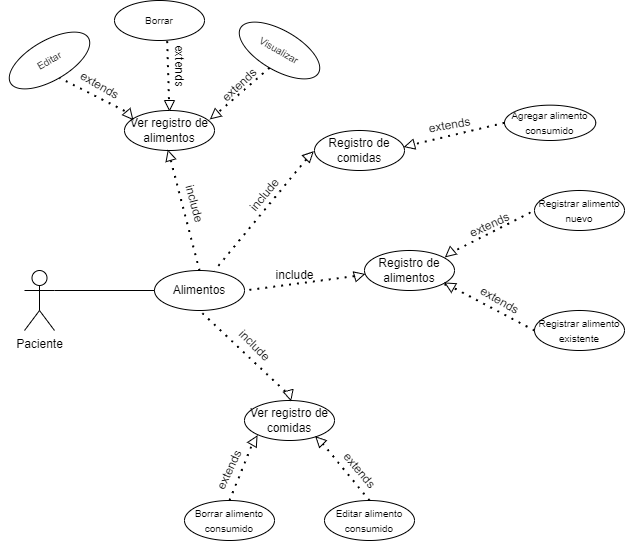

The diagram above was exported from draw.io. Its source (the exported page's mxGraphModel, read from the mxfile embedded in the PNG):
<mxGraphModel dx="955" dy="542" grid="1" gridSize="10" guides="1" tooltips="1" connect="1" arrows="1" fold="1" page="1" pageScale="1" pageWidth="827" pageHeight="1169" math="0" shadow="0">
  <root>
    <mxCell id="0" />
    <mxCell id="1" parent="0" />
    <mxCell id="tjU6HqKxDQxcSiZQ_PeT-1" value="Paciente" style="shape=umlActor;verticalLabelPosition=bottom;verticalAlign=top;html=1;outlineConnect=0;" vertex="1" parent="1">
      <mxGeometry x="60" y="370" width="30" height="60" as="geometry" />
    </mxCell>
    <mxCell id="tjU6HqKxDQxcSiZQ_PeT-3" value="Alimentos" style="ellipse;whiteSpace=wrap;html=1;" vertex="1" parent="1">
      <mxGeometry x="190" y="370" width="90" height="40" as="geometry" />
    </mxCell>
    <mxCell id="tjU6HqKxDQxcSiZQ_PeT-5" value="" style="endArrow=none;html=1;rounded=0;entryX=0;entryY=0.5;entryDx=0;entryDy=0;exitX=1;exitY=0.3333333333333333;exitDx=0;exitDy=0;exitPerimeter=0;" edge="1" parent="1" source="tjU6HqKxDQxcSiZQ_PeT-1" target="tjU6HqKxDQxcSiZQ_PeT-3">
      <mxGeometry width="50" height="50" relative="1" as="geometry">
        <mxPoint x="100" y="440" as="sourcePoint" />
        <mxPoint x="160" y="280" as="targetPoint" />
      </mxGeometry>
    </mxCell>
    <mxCell id="tjU6HqKxDQxcSiZQ_PeT-6" value="Registro de alimentos" style="ellipse;whiteSpace=wrap;html=1;" vertex="1" parent="1">
      <mxGeometry x="400" y="350" width="90" height="40" as="geometry" />
    </mxCell>
    <mxCell id="tjU6HqKxDQxcSiZQ_PeT-7" value="Registro de comidas" style="ellipse;whiteSpace=wrap;html=1;" vertex="1" parent="1">
      <mxGeometry x="350" y="230" width="90" height="40" as="geometry" />
    </mxCell>
    <mxCell id="tjU6HqKxDQxcSiZQ_PeT-8" value="Ver registro de comidas" style="ellipse;whiteSpace=wrap;html=1;" vertex="1" parent="1">
      <mxGeometry x="280" y="500" width="90" height="40" as="geometry" />
    </mxCell>
    <mxCell id="tjU6HqKxDQxcSiZQ_PeT-10" value="Ver registro de alimentos" style="ellipse;whiteSpace=wrap;html=1;" vertex="1" parent="1">
      <mxGeometry x="160" y="210" width="90" height="40" as="geometry" />
    </mxCell>
    <mxCell id="tjU6HqKxDQxcSiZQ_PeT-12" value="" style="endArrow=none;dashed=1;html=1;dashPattern=1 3;strokeWidth=2;rounded=0;entryX=0.5;entryY=0;entryDx=0;entryDy=0;" edge="1" parent="1" source="tjU6HqKxDQxcSiZQ_PeT-16" target="tjU6HqKxDQxcSiZQ_PeT-3">
      <mxGeometry width="50" height="50" relative="1" as="geometry">
        <mxPoint x="210" y="260" as="sourcePoint" />
        <mxPoint x="210" y="470" as="targetPoint" />
      </mxGeometry>
    </mxCell>
    <mxCell id="tjU6HqKxDQxcSiZQ_PeT-16" value="" style="triangle;whiteSpace=wrap;html=1;rotation=-106;" vertex="1" parent="1">
      <mxGeometry x="200" y="250" width="10" height="10" as="geometry" />
    </mxCell>
    <mxCell id="tjU6HqKxDQxcSiZQ_PeT-19" value="" style="endArrow=none;dashed=1;html=1;dashPattern=1 3;strokeWidth=2;rounded=0;entryX=0.667;entryY=0;entryDx=0;entryDy=0;entryPerimeter=0;" edge="1" parent="1" source="tjU6HqKxDQxcSiZQ_PeT-20" target="tjU6HqKxDQxcSiZQ_PeT-3">
      <mxGeometry width="50" height="50" relative="1" as="geometry">
        <mxPoint x="220" y="270" as="sourcePoint" />
        <mxPoint x="245" y="380" as="targetPoint" />
      </mxGeometry>
    </mxCell>
    <mxCell id="tjU6HqKxDQxcSiZQ_PeT-20" value="" style="triangle;whiteSpace=wrap;html=1;rotation=-45;" vertex="1" parent="1">
      <mxGeometry x="340" y="250" width="10" height="10" as="geometry" />
    </mxCell>
    <mxCell id="tjU6HqKxDQxcSiZQ_PeT-24" value="" style="endArrow=none;dashed=1;html=1;dashPattern=1 3;strokeWidth=2;rounded=0;entryX=1;entryY=0.5;entryDx=0;entryDy=0;" edge="1" parent="1" source="tjU6HqKxDQxcSiZQ_PeT-25" target="tjU6HqKxDQxcSiZQ_PeT-3">
      <mxGeometry width="50" height="50" relative="1" as="geometry">
        <mxPoint x="337.5" y="340" as="sourcePoint" />
        <mxPoint x="362.5" y="450" as="targetPoint" />
      </mxGeometry>
    </mxCell>
    <mxCell id="tjU6HqKxDQxcSiZQ_PeT-25" value="" style="triangle;whiteSpace=wrap;html=1;rotation=-15;" vertex="1" parent="1">
      <mxGeometry x="390" y="370" width="10" height="10" as="geometry" />
    </mxCell>
    <mxCell id="tjU6HqKxDQxcSiZQ_PeT-30" value="" style="endArrow=none;dashed=1;html=1;dashPattern=1 3;strokeWidth=2;rounded=0;entryX=0.5;entryY=1;entryDx=0;entryDy=0;" edge="1" parent="1" source="tjU6HqKxDQxcSiZQ_PeT-31" target="tjU6HqKxDQxcSiZQ_PeT-3">
      <mxGeometry width="50" height="50" relative="1" as="geometry">
        <mxPoint x="255" y="440" as="sourcePoint" />
        <mxPoint x="280" y="550" as="targetPoint" />
      </mxGeometry>
    </mxCell>
    <mxCell id="tjU6HqKxDQxcSiZQ_PeT-31" value="" style="triangle;whiteSpace=wrap;html=1;rotation=75;" vertex="1" parent="1">
      <mxGeometry x="320" y="490" width="10" height="10" as="geometry" />
    </mxCell>
    <mxCell id="tjU6HqKxDQxcSiZQ_PeT-34" value="include" style="text;html=1;align=center;verticalAlign=middle;resizable=0;points=[];autosize=1;strokeColor=none;fillColor=none;rotation=75;" vertex="1" parent="1">
      <mxGeometry x="200" y="288" width="60" height="30" as="geometry" />
    </mxCell>
    <mxCell id="tjU6HqKxDQxcSiZQ_PeT-37" value="include" style="text;html=1;align=center;verticalAlign=middle;resizable=0;points=[];autosize=1;strokeColor=none;fillColor=none;rotation=-50;" vertex="1" parent="1">
      <mxGeometry x="270" y="280" width="60" height="30" as="geometry" />
    </mxCell>
    <mxCell id="tjU6HqKxDQxcSiZQ_PeT-39" value="include" style="text;html=1;align=center;verticalAlign=middle;resizable=0;points=[];autosize=1;strokeColor=none;fillColor=none;rotation=0;" vertex="1" parent="1">
      <mxGeometry x="300" y="360" width="60" height="30" as="geometry" />
    </mxCell>
    <mxCell id="tjU6HqKxDQxcSiZQ_PeT-40" value="include" style="text;html=1;align=center;verticalAlign=middle;resizable=0;points=[];autosize=1;strokeColor=none;fillColor=none;rotation=45;" vertex="1" parent="1">
      <mxGeometry x="260" y="430" width="60" height="30" as="geometry" />
    </mxCell>
    <mxCell id="tjU6HqKxDQxcSiZQ_PeT-43" value="&lt;font style=&quot;font-size: 10px;&quot;&gt;Registrar alimento nuevo&lt;/font&gt;" style="ellipse;whiteSpace=wrap;html=1;" vertex="1" parent="1">
      <mxGeometry x="570" y="290" width="90" height="40" as="geometry" />
    </mxCell>
    <mxCell id="tjU6HqKxDQxcSiZQ_PeT-44" value="&lt;font style=&quot;font-size: 10px;&quot;&gt;Registrar alimento existente&lt;/font&gt;" style="ellipse;whiteSpace=wrap;html=1;" vertex="1" parent="1">
      <mxGeometry x="570" y="410" width="90" height="40" as="geometry" />
    </mxCell>
    <mxCell id="tjU6HqKxDQxcSiZQ_PeT-45" value="" style="endArrow=none;dashed=1;html=1;dashPattern=1 3;strokeWidth=2;rounded=0;entryX=0;entryY=0.5;entryDx=0;entryDy=0;exitX=0.423;exitY=0.482;exitDx=0;exitDy=0;exitPerimeter=0;" edge="1" parent="1" source="tjU6HqKxDQxcSiZQ_PeT-46" target="tjU6HqKxDQxcSiZQ_PeT-43">
      <mxGeometry width="50" height="50" relative="1" as="geometry">
        <mxPoint x="490" y="320" as="sourcePoint" />
        <mxPoint x="515" y="430" as="targetPoint" />
      </mxGeometry>
    </mxCell>
    <mxCell id="tjU6HqKxDQxcSiZQ_PeT-46" value="" style="triangle;whiteSpace=wrap;html=1;rotation=-220;" vertex="1" parent="1">
      <mxGeometry x="480" y="348" width="10" height="10" as="geometry" />
    </mxCell>
    <mxCell id="tjU6HqKxDQxcSiZQ_PeT-47" value="extends" style="text;html=1;align=center;verticalAlign=middle;resizable=0;points=[];autosize=1;strokeColor=none;fillColor=none;rotation=-25;" vertex="1" parent="1">
      <mxGeometry x="490" y="310" width="70" height="30" as="geometry" />
    </mxCell>
    <mxCell id="tjU6HqKxDQxcSiZQ_PeT-50" value="extends" style="text;html=1;align=center;verticalAlign=middle;resizable=0;points=[];autosize=1;strokeColor=none;fillColor=none;rotation=30;" vertex="1" parent="1">
      <mxGeometry x="500" y="385" width="70" height="30" as="geometry" />
    </mxCell>
    <mxCell id="tjU6HqKxDQxcSiZQ_PeT-52" value="" style="endArrow=none;dashed=1;html=1;dashPattern=1 3;strokeWidth=2;rounded=0;exitX=0;exitY=0.5;exitDx=0;exitDy=0;" edge="1" parent="1" source="tjU6HqKxDQxcSiZQ_PeT-49" target="tjU6HqKxDQxcSiZQ_PeT-6">
      <mxGeometry width="50" height="50" relative="1" as="geometry">
        <mxPoint x="580" y="390" as="sourcePoint" />
        <mxPoint x="470" y="404" as="targetPoint" />
      </mxGeometry>
    </mxCell>
    <mxCell id="tjU6HqKxDQxcSiZQ_PeT-54" value="" style="endArrow=none;dashed=1;html=1;dashPattern=1 3;strokeWidth=2;rounded=0;exitX=0;exitY=0.5;exitDx=0;exitDy=0;entryX=0;entryY=0.5;entryDx=0;entryDy=0;" edge="1" parent="1" source="tjU6HqKxDQxcSiZQ_PeT-44" target="tjU6HqKxDQxcSiZQ_PeT-49">
      <mxGeometry width="50" height="50" relative="1" as="geometry">
        <mxPoint x="570.45" y="432.88" as="sourcePoint" />
        <mxPoint x="499.99810593774765" y="400.0024494376155" as="targetPoint" />
      </mxGeometry>
    </mxCell>
    <mxCell id="tjU6HqKxDQxcSiZQ_PeT-49" value="" style="triangle;whiteSpace=wrap;html=1;rotation=-150;" vertex="1" parent="1">
      <mxGeometry x="480" y="380" width="10" height="10" as="geometry" />
    </mxCell>
    <mxCell id="tjU6HqKxDQxcSiZQ_PeT-55" value="&lt;span style=&quot;font-size: 10px;&quot;&gt;Editar&lt;/span&gt;" style="ellipse;whiteSpace=wrap;html=1;rotation=-30;" vertex="1" parent="1">
      <mxGeometry x="40" y="140" width="90" height="40" as="geometry" />
    </mxCell>
    <mxCell id="tjU6HqKxDQxcSiZQ_PeT-56" value="&lt;span style=&quot;font-size: 10px;&quot;&gt;Borrar&lt;/span&gt;" style="ellipse;whiteSpace=wrap;html=1;" vertex="1" parent="1">
      <mxGeometry x="150" y="100" width="90" height="40" as="geometry" />
    </mxCell>
    <mxCell id="tjU6HqKxDQxcSiZQ_PeT-57" value="&lt;span style=&quot;font-size: 10px;&quot;&gt;Visualizar&lt;/span&gt;" style="ellipse;whiteSpace=wrap;html=1;rotation=30;" vertex="1" parent="1">
      <mxGeometry x="270" y="130" width="90" height="40" as="geometry" />
    </mxCell>
    <mxCell id="tjU6HqKxDQxcSiZQ_PeT-59" value="" style="endArrow=none;dashed=1;html=1;dashPattern=1 3;strokeWidth=2;rounded=0;entryX=0.5;entryY=1;entryDx=0;entryDy=0;exitX=-0.161;exitY=0.577;exitDx=0;exitDy=0;exitPerimeter=0;" edge="1" parent="1" source="tjU6HqKxDQxcSiZQ_PeT-61" target="tjU6HqKxDQxcSiZQ_PeT-55">
      <mxGeometry width="50" height="50" relative="1" as="geometry">
        <mxPoint x="60" y="260" as="sourcePoint" />
        <mxPoint x="144" y="217" as="targetPoint" />
      </mxGeometry>
    </mxCell>
    <mxCell id="tjU6HqKxDQxcSiZQ_PeT-60" value="extends" style="text;html=1;align=center;verticalAlign=middle;resizable=0;points=[];autosize=1;strokeColor=none;fillColor=none;rotation=30;" vertex="1" parent="1">
      <mxGeometry x="100" y="170" width="70" height="30" as="geometry" />
    </mxCell>
    <mxCell id="tjU6HqKxDQxcSiZQ_PeT-61" value="" style="triangle;whiteSpace=wrap;html=1;rotation=50;" vertex="1" parent="1">
      <mxGeometry x="160" y="210" width="10" height="10" as="geometry" />
    </mxCell>
    <mxCell id="tjU6HqKxDQxcSiZQ_PeT-66" value="extends" style="text;html=1;align=center;verticalAlign=middle;resizable=0;points=[];autosize=1;strokeColor=none;fillColor=none;rotation=90;" vertex="1" parent="1">
      <mxGeometry x="180" y="150" width="70" height="30" as="geometry" />
    </mxCell>
    <mxCell id="tjU6HqKxDQxcSiZQ_PeT-69" value="" style="endArrow=none;dashed=1;html=1;dashPattern=1 3;strokeWidth=2;rounded=0;entryX=0.992;entryY=0.85;entryDx=0;entryDy=0;entryPerimeter=0;exitX=0.152;exitY=0.911;exitDx=0;exitDy=0;exitPerimeter=0;" edge="1" parent="1" source="tjU6HqKxDQxcSiZQ_PeT-66" target="tjU6HqKxDQxcSiZQ_PeT-66">
      <mxGeometry width="50" height="50" relative="1" as="geometry">
        <mxPoint x="203" y="141" as="sourcePoint" />
        <mxPoint x="202" y="209" as="targetPoint" />
      </mxGeometry>
    </mxCell>
    <mxCell id="tjU6HqKxDQxcSiZQ_PeT-67" value="" style="triangle;whiteSpace=wrap;html=1;rotation=90;" vertex="1" parent="1">
      <mxGeometry x="200" y="200" width="10" height="10" as="geometry" />
    </mxCell>
    <mxCell id="tjU6HqKxDQxcSiZQ_PeT-71" value="" style="endArrow=none;dashed=1;html=1;dashPattern=1 3;strokeWidth=2;rounded=0;entryX=0;entryY=0.5;entryDx=0;entryDy=0;exitX=0.5;exitY=1;exitDx=0;exitDy=0;" edge="1" parent="1" source="tjU6HqKxDQxcSiZQ_PeT-57" target="tjU6HqKxDQxcSiZQ_PeT-72">
      <mxGeometry width="50" height="50" relative="1" as="geometry">
        <mxPoint x="241" y="192" as="sourcePoint" />
        <mxPoint x="202" y="209" as="targetPoint" />
      </mxGeometry>
    </mxCell>
    <mxCell id="tjU6HqKxDQxcSiZQ_PeT-72" value="" style="triangle;whiteSpace=wrap;html=1;rotation=-220;" vertex="1" parent="1">
      <mxGeometry x="245" y="210" width="10" height="10" as="geometry" />
    </mxCell>
    <mxCell id="tjU6HqKxDQxcSiZQ_PeT-73" value="extends" style="text;html=1;align=center;verticalAlign=middle;resizable=0;points=[];autosize=1;strokeColor=none;fillColor=none;rotation=-43;" vertex="1" parent="1">
      <mxGeometry x="240" y="170" width="70" height="30" as="geometry" />
    </mxCell>
    <mxCell id="tjU6HqKxDQxcSiZQ_PeT-74" value="&lt;span style=&quot;font-size: 10px;&quot;&gt;Agregar alimento consumido&lt;/span&gt;" style="ellipse;whiteSpace=wrap;html=1;rotation=0;" vertex="1" parent="1">
      <mxGeometry x="540" y="204.67" width="91.25" height="35.33" as="geometry" />
    </mxCell>
    <mxCell id="tjU6HqKxDQxcSiZQ_PeT-77" value="extends" style="text;html=1;align=center;verticalAlign=middle;resizable=0;points=[];autosize=1;strokeColor=none;fillColor=none;rotation=-10;" vertex="1" parent="1">
      <mxGeometry x="450" y="209.99999999999997" width="70" height="30" as="geometry" />
    </mxCell>
    <mxCell id="tjU6HqKxDQxcSiZQ_PeT-78" value="" style="endArrow=none;dashed=1;html=1;dashPattern=1 3;strokeWidth=2;rounded=0;exitX=0;exitY=0.5;exitDx=0;exitDy=0;entryX=0;entryY=0.5;entryDx=0;entryDy=0;" edge="1" parent="1" source="tjU6HqKxDQxcSiZQ_PeT-74" target="tjU6HqKxDQxcSiZQ_PeT-79">
      <mxGeometry width="50" height="50" relative="1" as="geometry">
        <mxPoint x="510.0000000000008" y="200.0049999999999" as="sourcePoint" />
        <mxPoint x="460.0000000000001" y="247.67" as="targetPoint" />
      </mxGeometry>
    </mxCell>
    <mxCell id="tjU6HqKxDQxcSiZQ_PeT-79" value="" style="triangle;whiteSpace=wrap;html=1;rotation=-195;" vertex="1" parent="1">
      <mxGeometry x="440" y="240" width="10" height="10" as="geometry" />
    </mxCell>
    <mxCell id="tjU6HqKxDQxcSiZQ_PeT-80" value="&lt;span style=&quot;font-size: 10px;&quot;&gt;Editar alimento consumido&lt;/span&gt;" style="ellipse;whiteSpace=wrap;html=1;" vertex="1" parent="1">
      <mxGeometry x="360" y="600" width="90" height="40" as="geometry" />
    </mxCell>
    <mxCell id="tjU6HqKxDQxcSiZQ_PeT-81" value="&lt;span style=&quot;font-size: 10px;&quot;&gt;Borrar alimento consumido&lt;/span&gt;" style="ellipse;whiteSpace=wrap;html=1;" vertex="1" parent="1">
      <mxGeometry x="220" y="600" width="90" height="40" as="geometry" />
    </mxCell>
    <mxCell id="tjU6HqKxDQxcSiZQ_PeT-82" value="extends" style="text;html=1;align=center;verticalAlign=middle;resizable=0;points=[];autosize=1;strokeColor=none;fillColor=none;rotation=50;" vertex="1" parent="1">
      <mxGeometry x="360" y="555" width="70" height="30" as="geometry" />
    </mxCell>
    <mxCell id="tjU6HqKxDQxcSiZQ_PeT-83" value="" style="endArrow=none;dashed=1;html=1;dashPattern=1 3;strokeWidth=2;rounded=0;exitX=0.5;exitY=0;exitDx=0;exitDy=0;entryX=0;entryY=0.5;entryDx=0;entryDy=0;" edge="1" parent="1" target="tjU6HqKxDQxcSiZQ_PeT-84" source="tjU6HqKxDQxcSiZQ_PeT-80">
      <mxGeometry width="50" height="50" relative="1" as="geometry">
        <mxPoint x="440" y="585" as="sourcePoint" />
        <mxPoint x="369.99810593774765" y="555.0024494376155" as="targetPoint" />
      </mxGeometry>
    </mxCell>
    <mxCell id="tjU6HqKxDQxcSiZQ_PeT-84" value="" style="triangle;whiteSpace=wrap;html=1;rotation=-135;" vertex="1" parent="1">
      <mxGeometry x="350" y="535" width="10" height="10" as="geometry" />
    </mxCell>
    <mxCell id="tjU6HqKxDQxcSiZQ_PeT-85" value="extends" style="text;html=1;align=center;verticalAlign=middle;resizable=0;points=[];autosize=1;strokeColor=none;fillColor=none;rotation=-65;" vertex="1" parent="1">
      <mxGeometry x="230" y="555" width="70" height="30" as="geometry" />
    </mxCell>
    <mxCell id="tjU6HqKxDQxcSiZQ_PeT-86" value="" style="endArrow=none;dashed=1;html=1;dashPattern=1 3;strokeWidth=2;rounded=0;exitX=0.5;exitY=0;exitDx=0;exitDy=0;entryX=0;entryY=0.5;entryDx=0;entryDy=0;" edge="1" parent="1" target="tjU6HqKxDQxcSiZQ_PeT-87" source="tjU6HqKxDQxcSiZQ_PeT-81">
      <mxGeometry width="50" height="50" relative="1" as="geometry">
        <mxPoint x="335" y="595" as="sourcePoint" />
        <mxPoint x="264.9981059377476" y="565.0024494376155" as="targetPoint" />
      </mxGeometry>
    </mxCell>
    <mxCell id="tjU6HqKxDQxcSiZQ_PeT-87" value="" style="triangle;whiteSpace=wrap;html=1;rotation=-60;" vertex="1" parent="1">
      <mxGeometry x="285" y="535" width="10" height="10" as="geometry" />
    </mxCell>
  </root>
</mxGraphModel>